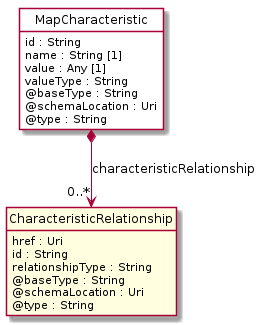

The diagram above was rendered by PlantUML. Its source (embedded in the PNG):
@startuml
hide circle
hide methods
hide stereotype
show <<Enumeration>> stereotype
skinparam class {
   BackgroundColor<<Enumeration>> #E6F5F7
   BackgroundColor<<Ref>> #FFFFE0
   BackgroundColor<<Pivot>> #FFFFFFF
   BackgroundColor<<SimpleType>> #E2F0DA
   BackgroundColor #FCF2E3
}

class MapCharacteristic <<Pivot>> {
    id : String
    name : String [1]
    value : Any [1]
    valueType : String
    @baseType : String
    @schemaLocation : Uri
    @type : String
}

class CharacteristicRelationship  <<Ref>> {
    href : Uri
    id : String
    relationshipType : String
    @baseType : String
    @schemaLocation : Uri
    @type : String
}

MapCharacteristic *-->  "0..*" CharacteristicRelationship : characteristicRelationship

@enduml